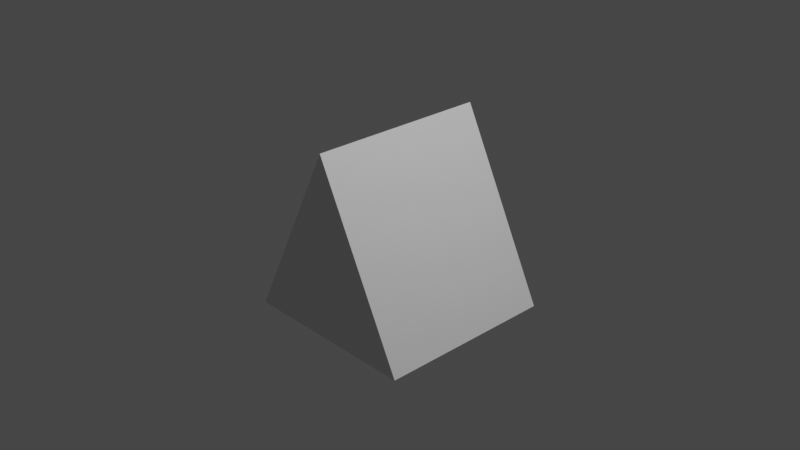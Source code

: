 # Source: dachGiebel.blend  (saved by Blender 3.5.10; exported with 4.5.12 LTS)
import bpy
from mathutils import Matrix  # noqa: F401  (used for matrix-valued properties, if any)

bpy.ops.wm.read_factory_settings(use_empty=True)
scene = bpy.context.scene
scene.name = 'Scene'

# ---- collections
col_collection = bpy.data.collections.new('Collection'); scene.collection.children.link(col_collection)

# ---- materials (node trees are filled in below, after node groups)
mat_material = bpy.data.materials.new('Material')
mat_material.alpha_threshold = 0.0
mat_material.use_transparent_shadow = False
mat_material.roughness = 0.5
mat_material.line_color = (0.0, 0.0, 0.0, 1.0)

# ---- material node trees
mat_material.use_nodes = True; mat_material.node_tree.nodes.clear()
_N = mat_material.node_tree.nodes; _L = mat_material.node_tree.links
n0 = _N.new('ShaderNodeOutputMaterial'); n0.name = 'Material Output'; n0.location = (300, 300)
n1 = _N.new('ShaderNodeBsdfPrincipled'); n1.name = 'Principled BSDF'; n1.location = (10, 300)
n1.distribution = 'GGX'
n1.subsurface_method = 'RANDOM_WALK_SKIN'
n1.inputs[3].default_value = 1.45
n1.inputs[27].default_value = (0.0, 0.0, 0.0, 1.0)
n1.inputs[28].default_value = 1.0
_L.new(n1.outputs[0], n0.inputs[0])
n0.is_active_output = True

# ---- world
world_world = bpy.data.worlds.new('World'); scene.world = world_world
world_world.use_nodes = True; world_world.node_tree.nodes.clear()
_N = world_world.node_tree.nodes; _L = world_world.node_tree.links
n0 = _N.new('ShaderNodeOutputWorld'); n0.name = 'World Output'; n0.location = (300, 300)
n1 = _N.new('ShaderNodeBackground'); n1.name = 'Background'; n1.location = (10, 300)
n1.inputs[0].default_value = (0.05088, 0.05088, 0.05088, 1.0)
_L.new(n1.outputs[0], n0.inputs[0])
n0.is_active_output = True
world_world.color = (0.05088, 0.05088, 0.05088)
world_world.use_sun_shadow = False
world_world.sun_shadow_jitter_overblur = 0.0

# ---- cameras
cam_camera = bpy.data.cameras.new('Camera')
cam_camera.clip_end = 100.0
cam_camera.ortho_scale = 7.314

# ---- lights
light_light = bpy.data.lights.new('Light', 'POINT')
light_light.transmission_factor = 0.0
light_light.energy = 1000.0
light_light.shadow_soft_size = 0.1
light_light.shadow_maximum_resolution = 0.006
light_light.use_absolute_resolution = True

# ---- meshes
me_cube = bpy.data.meshes.new('Cube')
me_cube.from_pydata([(0.0, 1.0, 1.0), (1.0, 1.0, -1.0), (0.0, -1.0, 1.0), (1.0, -1.0, -1.0), (0.0, 1.0, 1.0), (-1.0, 1.0, -1.0), (0.0, -1.0, 1.0), (-1.0, -1.0, -1.0)], [], [(0, 4, 6, 2), (3, 2, 6, 7), (7, 6, 4, 5), (5, 1, 3, 7), (1, 0, 2, 3), (5, 4, 0, 1)])
_uv = me_cube.uv_layers.new(name='UVMap')
_uv.uv.foreach_set('vector', [0.625, 0.5, 0.875, 0.5, 0.875, 0.75, 0.625, 0.75, 0.375, 0.75, 0.625, 0.75, 0.625, 1.0, 0.375, 1.0, 0.375, 0.0, 0.625, 0.0, 0.625, 0.25, 0.375, 0.25, 0.125, 0.5, 0.375, 0.5, 0.375, 0.75, 0.125, 0.75, 0.375, 0.5, 0.625, 0.5, 0.625, 0.75, 0.375, 0.75, 0.375, 0.25, 0.625, 0.25, 0.625, 0.5, 0.375, 0.5])
me_cube.materials.append(mat_material)
me_cube.use_mirror_vertex_groups = False
me_cube.update()

# ---- objects
ob_cube = bpy.data.objects.new('Cube', me_cube)
ob_light = bpy.data.objects.new('Light', light_light)
ob_camera = bpy.data.objects.new('Camera', cam_camera)

# ---- transforms, parenting, visibility, modifiers, constraints
ob_cube.location = (0.0, 0.0, 0.0)
ob_cube.lock_rotations_4d = False
ob_cube.empty_display_type = 'ARROWS'
ob_cube.lineart.crease_threshold = 0.0
ob_light.location = (4.076, 1.005, 5.904)
ob_light.rotation_euler = (0.6503, 0.05522, 1.866)
ob_light.lock_rotations_4d = False
ob_light.empty_display_type = 'ARROWS'
ob_light.color = (0.0, 0.0, 0.0, 0.0)
ob_light.lineart.crease_threshold = 0.0
ob_camera.location = (7.359, -6.926, 4.958)
ob_camera.rotation_euler = (1.109, 0.0, 0.8149)
ob_camera.lock_rotations_4d = False
ob_camera.empty_display_type = 'ARROWS'
ob_camera.color = (0.0, 0.0, 0.0, 0.0)
ob_camera.display_type = 'WIRE'
ob_camera.lineart.crease_threshold = 0.0

# ---- collection membership
col_collection.objects.link(ob_cube)
col_collection.objects.link(ob_light)
col_collection.objects.link(ob_camera)

# ---- scene / render settings (as saved in the file)
scene.camera = ob_camera
scene.frame_start = 1; scene.frame_end = 250; scene.frame_set(1)
scene.render.engine = 'BLENDER_EEVEE_NEXT'
scene.cycles.sampling_pattern = 'TABULATED_SOBOL'
scene.view_settings.view_transform = 'Filmic'
bpy.context.view_layer.update()
